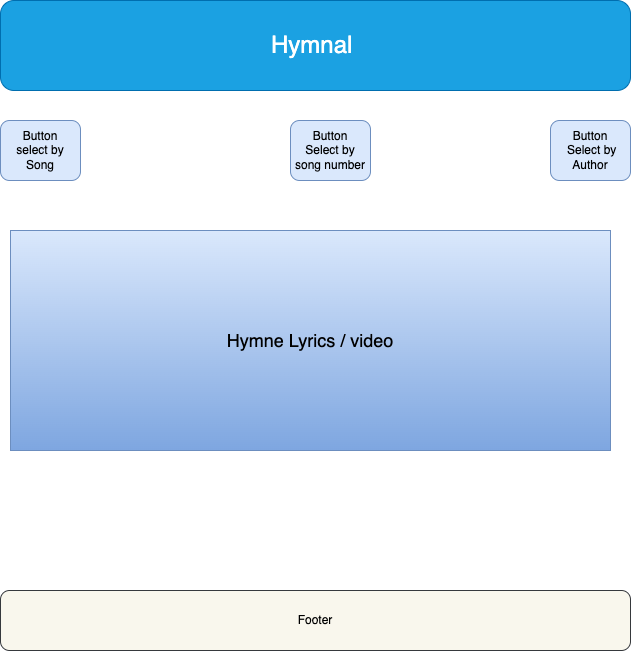

The diagram above was exported from draw.io. Its source (the exported page's mxGraphModel, read from the mxfile embedded in the PNG):
<mxGraphModel dx="1434" dy="822" grid="1" gridSize="10" guides="1" tooltips="1" connect="1" arrows="1" fold="1" page="1" pageScale="1" pageWidth="850" pageHeight="1100" math="0" shadow="0">
  <root>
    <mxCell id="0" />
    <mxCell id="1" parent="0" />
    <mxCell id="xH9o0JAH38QWmdrK-kUD-1" value="&lt;font style=&quot;font-size: 24px;&quot;&gt;Hymnal&amp;nbsp;&lt;/font&gt;" style="rounded=1;whiteSpace=wrap;html=1;fillColor=#1ba1e2;strokeColor=#006EAF;fontColor=#ffffff;" vertex="1" parent="1">
      <mxGeometry x="110" y="80" width="630" height="90" as="geometry" />
    </mxCell>
    <mxCell id="xH9o0JAH38QWmdrK-kUD-2" value="Footer" style="rounded=1;whiteSpace=wrap;html=1;fillColor=#f9f7ed;strokeColor=#36393d;" vertex="1" parent="1">
      <mxGeometry x="110" y="670" width="630" height="60" as="geometry" />
    </mxCell>
    <mxCell id="xH9o0JAH38QWmdrK-kUD-7" value="&lt;font style=&quot;font-size: 18px;&quot;&gt;Hymne Lyrics / video&lt;/font&gt;" style="rounded=0;whiteSpace=wrap;html=1;fillColor=#dae8fc;gradientColor=#7ea6e0;strokeColor=#6c8ebf;" vertex="1" parent="1">
      <mxGeometry x="120" y="310" width="600" height="220" as="geometry" />
    </mxCell>
    <mxCell id="xH9o0JAH38QWmdrK-kUD-8" value="Button&lt;br&gt;select by Song" style="rounded=1;whiteSpace=wrap;html=1;fillColor=#dae8fc;strokeColor=#6c8ebf;" vertex="1" parent="1">
      <mxGeometry x="110" y="200" width="80" height="60" as="geometry" />
    </mxCell>
    <mxCell id="xH9o0JAH38QWmdrK-kUD-9" value="Button&lt;br&gt;Select by song number" style="rounded=1;whiteSpace=wrap;html=1;fillColor=#dae8fc;strokeColor=#6c8ebf;" vertex="1" parent="1">
      <mxGeometry x="400" y="200" width="80" height="60" as="geometry" />
    </mxCell>
    <mxCell id="xH9o0JAH38QWmdrK-kUD-10" value="Button&lt;br&gt;&amp;nbsp;Select by Author" style="rounded=1;whiteSpace=wrap;html=1;fillColor=#dae8fc;strokeColor=#6c8ebf;" vertex="1" parent="1">
      <mxGeometry x="660" y="200" width="80" height="60" as="geometry" />
    </mxCell>
  </root>
</mxGraphModel>